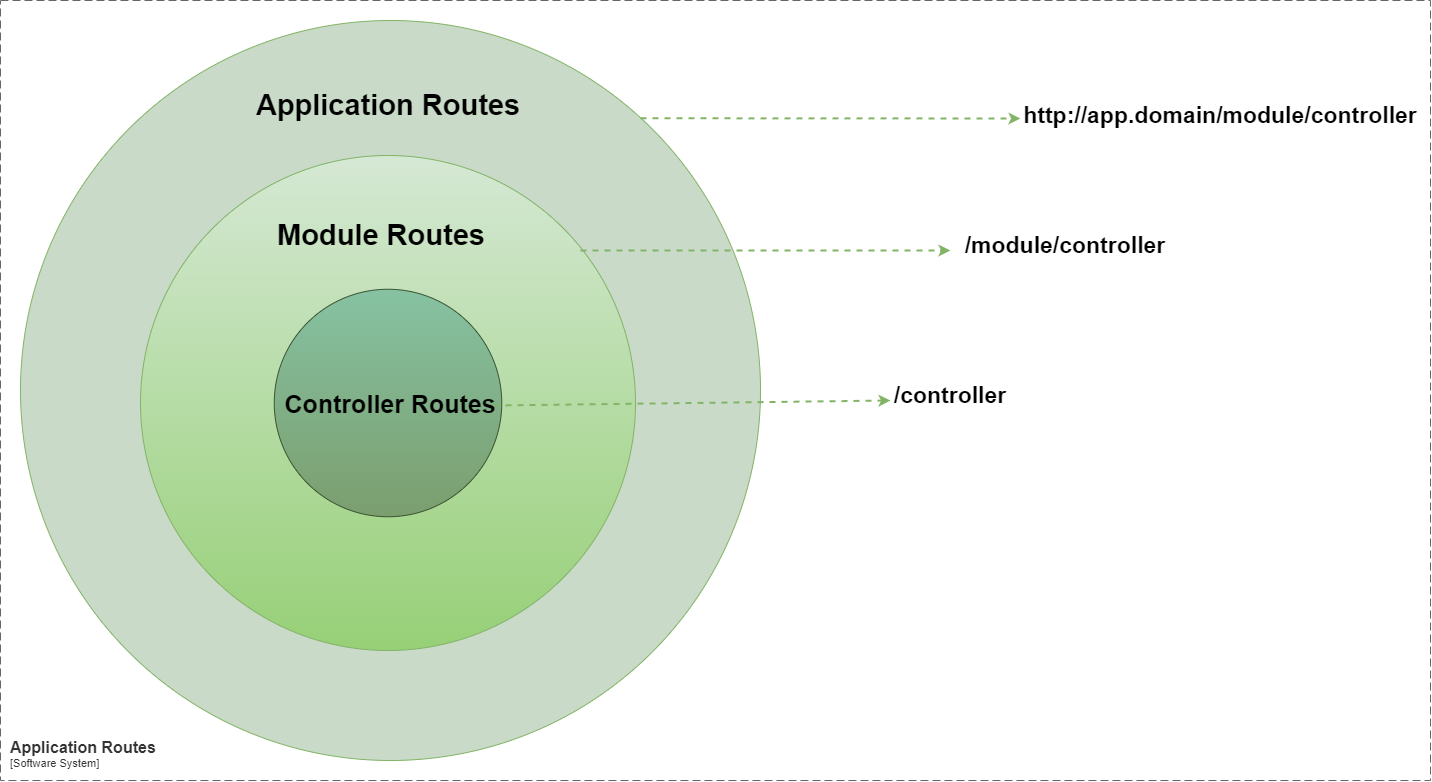

The diagram above was exported from draw.io. Its source (the exported page's mxGraphModel, read from the mxfile embedded in the PNG):
<mxGraphModel dx="1187" dy="1362" grid="1" gridSize="10" guides="1" tooltips="1" connect="1" arrows="1" fold="1" page="1" pageScale="1" pageWidth="850" pageHeight="1100" math="0" shadow="0">
  <root>
    <mxCell id="0" />
    <mxCell id="1" parent="0" />
    <mxCell id="jLpQ8vooyf42GrANBk5j-1" value="" style="ellipse;whiteSpace=wrap;html=1;aspect=fixed;fillColor=#C9DBC8;strokeColor=#82b366;" parent="1" vertex="1">
      <mxGeometry x="260" y="300" width="740" height="740" as="geometry" />
    </mxCell>
    <mxCell id="jLpQ8vooyf42GrANBk5j-2" value="" style="ellipse;whiteSpace=wrap;html=1;aspect=fixed;fillColor=#d5e8d4;strokeColor=#82b366;gradientColor=#97d077;" parent="1" vertex="1">
      <mxGeometry x="380" y="435" width="495" height="495" as="geometry" />
    </mxCell>
    <mxCell id="jLpQ8vooyf42GrANBk5j-3" value="" style="ellipse;whiteSpace=wrap;html=1;aspect=fixed;fillColor=#7B9E6E;strokeColor=#3A5431;gradientDirection=north;fontColor=#ffffff;gradientColor=#86C2A2;" parent="1" vertex="1">
      <mxGeometry x="513.75" y="568.75" width="227.5" height="227.5" as="geometry" />
    </mxCell>
    <mxCell id="jLpQ8vooyf42GrANBk5j-4" value="&lt;font style=&quot;font-size: 25px;&quot;&gt;Controller Routes&lt;/font&gt;" style="text;html=1;align=center;verticalAlign=middle;whiteSpace=wrap;rounded=0;fontSize=20;fontStyle=1" parent="1" vertex="1">
      <mxGeometry x="509" y="667.5" width="242" height="30" as="geometry" />
    </mxCell>
    <mxCell id="jLpQ8vooyf42GrANBk5j-5" value="&lt;font size=&quot;1&quot; style=&quot;&quot;&gt;&lt;b style=&quot;font-size: 29px;&quot;&gt;Module Routes&lt;/b&gt;&lt;/font&gt;" style="text;html=1;align=center;verticalAlign=middle;whiteSpace=wrap;rounded=0;fontSize=22;" parent="1" vertex="1">
      <mxGeometry x="509" y="500" width="224" height="30" as="geometry" />
    </mxCell>
    <mxCell id="jLpQ8vooyf42GrANBk5j-6" value="&lt;font size=&quot;1&quot; style=&quot;&quot;&gt;&lt;b style=&quot;font-size: 29px;&quot;&gt;Application Routes&lt;/b&gt;&lt;/font&gt;" style="text;html=1;align=center;verticalAlign=middle;whiteSpace=wrap;rounded=0;" parent="1" vertex="1">
      <mxGeometry x="488.75" y="370" width="277.5" height="30" as="geometry" />
    </mxCell>
    <mxCell id="jLpQ8vooyf42GrANBk5j-8" value="http://app.domain/module/controller" style="text;html=1;align=center;verticalAlign=middle;whiteSpace=wrap;rounded=0;fontSize=23;fontStyle=1" parent="1" vertex="1">
      <mxGeometry x="1310" y="380" width="300" height="30" as="geometry" />
    </mxCell>
    <mxCell id="jLpQ8vooyf42GrANBk5j-13" value="/controller" style="text;html=1;align=center;verticalAlign=middle;whiteSpace=wrap;rounded=0;fontSize=23;fontStyle=1" parent="1" vertex="1">
      <mxGeometry x="1090" y="660" width="200" height="30" as="geometry" />
    </mxCell>
    <mxCell id="jLpQ8vooyf42GrANBk5j-14" value="/module/controller" style="text;html=1;align=center;verticalAlign=middle;whiteSpace=wrap;rounded=0;fontSize=23;fontStyle=1" parent="1" vertex="1">
      <mxGeometry x="1190" y="510" width="230" height="30" as="geometry" />
    </mxCell>
    <mxCell id="jLpQ8vooyf42GrANBk5j-20" value="" style="endArrow=classic;html=1;rounded=0;strokeWidth=2;dashed=1;fillColor=#d5e8d4;strokeColor=#82b366;" parent="1" edge="1">
      <mxGeometry width="50" height="50" relative="1" as="geometry">
        <mxPoint x="733" y="685" as="sourcePoint" />
        <mxPoint x="1130" y="680" as="targetPoint" />
      </mxGeometry>
    </mxCell>
    <object placeholders="1" c4Name="Application Routes" c4Type="SystemScopeBoundary" c4Application="Software System" label="&lt;font style=&quot;font-size: 16px&quot;&gt;&lt;b&gt;&lt;div style=&quot;text-align: left&quot;&gt;%c4Name%&lt;/div&gt;&lt;/b&gt;&lt;/font&gt;&lt;div style=&quot;text-align: left&quot;&gt;[%c4Application%]&lt;/div&gt;" id="LBr3_Q_nMz_RCjk1HByQ-2">
      <mxCell style="rounded=0;fontSize=11;whiteSpace=wrap;html=1;dashed=1;arcSize=20;fillColor=none;strokeColor=#666666;fontColor=#333333;labelBackgroundColor=none;align=left;verticalAlign=bottom;labelBorderColor=none;spacingTop=0;spacing=10;dashPattern=8 4;metaEdit=1;rotatable=0;perimeter=rectanglePerimeter;noLabel=0;labelPadding=0;allowArrows=0;connectable=0;expand=0;recursiveResize=0;editable=1;pointerEvents=0;absoluteArcSize=1;points=[[0.25,0,0],[0.5,0,0],[0.75,0,0],[1,0.25,0],[1,0.5,0],[1,0.75,0],[0.75,1,0],[0.5,1,0],[0.25,1,0],[0,0.75,0],[0,0.5,0],[0,0.25,0]];" parent="1" vertex="1">
        <mxGeometry x="240" y="280" width="1430" height="780" as="geometry" />
      </mxCell>
    </object>
    <mxCell id="LBr3_Q_nMz_RCjk1HByQ-4" value="" style="endArrow=classic;html=1;rounded=0;strokeWidth=2;dashed=1;fillColor=#d5e8d4;strokeColor=#82b366;" parent="1" edge="1">
      <mxGeometry width="50" height="50" relative="1" as="geometry">
        <mxPoint x="820" y="530" as="sourcePoint" />
        <mxPoint x="1190" y="530" as="targetPoint" />
      </mxGeometry>
    </mxCell>
    <mxCell id="LBr3_Q_nMz_RCjk1HByQ-5" value="" style="endArrow=classic;html=1;rounded=0;strokeWidth=2;dashed=1;fillColor=#d5e8d4;strokeColor=#82b366;" parent="1" edge="1">
      <mxGeometry width="50" height="50" relative="1" as="geometry">
        <mxPoint x="880" y="397.75" as="sourcePoint" />
        <mxPoint x="1260" y="398" as="targetPoint" />
      </mxGeometry>
    </mxCell>
  </root>
</mxGraphModel>